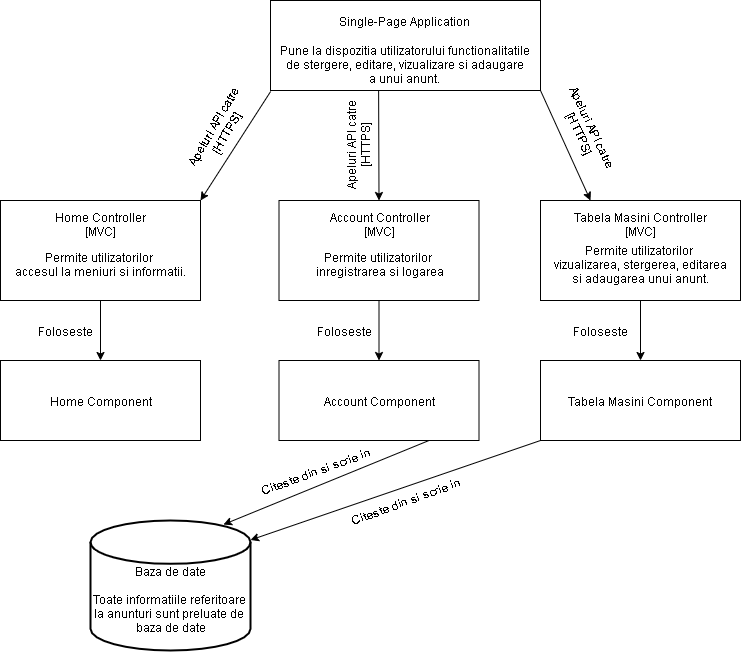

The diagram above was exported from draw.io. Its source (the exported page's mxGraphModel, read from the mxfile embedded in the PNG):
<mxGraphModel dx="1108" dy="396" grid="1" gridSize="10" guides="1" tooltips="1" connect="1" arrows="1" fold="1" page="1" pageScale="1" pageWidth="827" pageHeight="1169" math="0" shadow="0">
  <root>
    <mxCell id="0" />
    <mxCell id="1" parent="0" />
    <mxCell id="ymKuIN0Ukb14OJx1OyGk-1" value="" style="rounded=0;whiteSpace=wrap;html=1;" vertex="1" parent="1">
      <mxGeometry x="280" y="30" width="270" height="90" as="geometry" />
    </mxCell>
    <mxCell id="ymKuIN0Ukb14OJx1OyGk-2" value="Single-Page Application" style="text;html=1;align=center;verticalAlign=middle;resizable=0;points=[];autosize=1;" vertex="1" parent="1">
      <mxGeometry x="338.5" y="40" width="150" height="20" as="geometry" />
    </mxCell>
    <mxCell id="ymKuIN0Ukb14OJx1OyGk-3" value="Pune la dispozitia utilizatorului functionalitatile&lt;br&gt;de stergere, editare, vizualizare si adaugare&lt;br&gt;a unui anunt." style="text;html=1;align=center;verticalAlign=middle;resizable=0;points=[];autosize=1;" vertex="1" parent="1">
      <mxGeometry x="278.5" y="70" width="270" height="50" as="geometry" />
    </mxCell>
    <mxCell id="ymKuIN0Ukb14OJx1OyGk-36" value="" style="edgeStyle=orthogonalEdgeStyle;rounded=0;orthogonalLoop=1;jettySize=auto;html=1;" edge="1" parent="1" source="ymKuIN0Ukb14OJx1OyGk-4" target="ymKuIN0Ukb14OJx1OyGk-19">
      <mxGeometry relative="1" as="geometry" />
    </mxCell>
    <mxCell id="ymKuIN0Ukb14OJx1OyGk-4" value="" style="rounded=0;whiteSpace=wrap;html=1;" vertex="1" parent="1">
      <mxGeometry x="10" y="230" width="200" height="100" as="geometry" />
    </mxCell>
    <mxCell id="ymKuIN0Ukb14OJx1OyGk-5" value="Home Controller&lt;br&gt;[MVC]" style="text;html=1;align=center;verticalAlign=middle;resizable=0;points=[];autosize=1;" vertex="1" parent="1">
      <mxGeometry x="55" y="240" width="110" height="30" as="geometry" />
    </mxCell>
    <mxCell id="ymKuIN0Ukb14OJx1OyGk-7" value="Permite utilizatorilor &lt;br&gt;accesul la meniuri si informatii." style="text;html=1;align=center;verticalAlign=middle;resizable=0;points=[];autosize=1;" vertex="1" parent="1">
      <mxGeometry x="15" y="280" width="190" height="30" as="geometry" />
    </mxCell>
    <mxCell id="ymKuIN0Ukb14OJx1OyGk-8" value="" style="endArrow=classic;html=1;exitX=0.006;exitY=1.02;exitDx=0;exitDy=0;exitPerimeter=0;entryX=1;entryY=0;entryDx=0;entryDy=0;" edge="1" parent="1" source="ymKuIN0Ukb14OJx1OyGk-3" target="ymKuIN0Ukb14OJx1OyGk-4">
      <mxGeometry width="50" height="50" relative="1" as="geometry">
        <mxPoint x="130" y="130" as="sourcePoint" />
        <mxPoint x="180" y="140" as="targetPoint" />
      </mxGeometry>
    </mxCell>
    <mxCell id="ymKuIN0Ukb14OJx1OyGk-9" value="Apeluri API catre&lt;br&gt;[HTTPS]" style="text;html=1;align=center;verticalAlign=middle;resizable=0;points=[];autosize=1;rotation=-60;" vertex="1" parent="1">
      <mxGeometry x="180" y="145" width="100" height="30" as="geometry" />
    </mxCell>
    <mxCell id="ymKuIN0Ukb14OJx1OyGk-37" value="" style="edgeStyle=orthogonalEdgeStyle;rounded=0;orthogonalLoop=1;jettySize=auto;html=1;" edge="1" parent="1" source="ymKuIN0Ukb14OJx1OyGk-10" target="ymKuIN0Ukb14OJx1OyGk-30">
      <mxGeometry relative="1" as="geometry" />
    </mxCell>
    <mxCell id="ymKuIN0Ukb14OJx1OyGk-10" value="" style="rounded=0;whiteSpace=wrap;html=1;" vertex="1" parent="1">
      <mxGeometry x="288.5" y="230" width="200" height="100" as="geometry" />
    </mxCell>
    <mxCell id="ymKuIN0Ukb14OJx1OyGk-11" value="Account Controller&lt;br&gt;[MVC]" style="text;html=1;align=center;verticalAlign=middle;resizable=0;points=[];autosize=1;" vertex="1" parent="1">
      <mxGeometry x="328.5" y="240" width="120" height="30" as="geometry" />
    </mxCell>
    <mxCell id="ymKuIN0Ukb14OJx1OyGk-12" value="Permite utilizatorilor &lt;br&gt;inregistrarea si logarea" style="text;html=1;align=center;verticalAlign=middle;resizable=0;points=[];autosize=1;" vertex="1" parent="1">
      <mxGeometry x="318.5" y="280" width="140" height="30" as="geometry" />
    </mxCell>
    <mxCell id="ymKuIN0Ukb14OJx1OyGk-13" value="" style="endArrow=classic;html=1;entryX=0.5;entryY=0;entryDx=0;entryDy=0;exitX=0.406;exitY=1;exitDx=0;exitDy=0;exitPerimeter=0;" edge="1" parent="1" source="ymKuIN0Ukb14OJx1OyGk-3" target="ymKuIN0Ukb14OJx1OyGk-10">
      <mxGeometry width="50" height="50" relative="1" as="geometry">
        <mxPoint x="10" y="400" as="sourcePoint" />
        <mxPoint x="60" y="350" as="targetPoint" />
      </mxGeometry>
    </mxCell>
    <mxCell id="ymKuIN0Ukb14OJx1OyGk-14" value="Apeluri API catre&lt;br&gt;[HTTPS]" style="text;html=1;align=center;verticalAlign=middle;resizable=0;points=[];autosize=1;rotation=-90;" vertex="1" parent="1">
      <mxGeometry x="318.5" y="160" width="100" height="30" as="geometry" />
    </mxCell>
    <mxCell id="ymKuIN0Ukb14OJx1OyGk-39" value="" style="edgeStyle=orthogonalEdgeStyle;rounded=0;orthogonalLoop=1;jettySize=auto;html=1;" edge="1" parent="1" source="ymKuIN0Ukb14OJx1OyGk-15" target="ymKuIN0Ukb14OJx1OyGk-33">
      <mxGeometry relative="1" as="geometry" />
    </mxCell>
    <mxCell id="ymKuIN0Ukb14OJx1OyGk-15" value="" style="rounded=0;whiteSpace=wrap;html=1;" vertex="1" parent="1">
      <mxGeometry x="550" y="230" width="200" height="100" as="geometry" />
    </mxCell>
    <mxCell id="ymKuIN0Ukb14OJx1OyGk-16" value="Tabela Masini Controller&lt;br&gt;[MVC]" style="text;html=1;align=center;verticalAlign=middle;resizable=0;points=[];autosize=1;" vertex="1" parent="1">
      <mxGeometry x="575" y="240" width="150" height="30" as="geometry" />
    </mxCell>
    <mxCell id="ymKuIN0Ukb14OJx1OyGk-17" value="Permite utilizatorilor &lt;br&gt;vizualizarea, stergerea, editarea&lt;br&gt;si adaugarea unui anunt." style="text;html=1;align=center;verticalAlign=middle;resizable=0;points=[];autosize=1;" vertex="1" parent="1">
      <mxGeometry x="555" y="270" width="190" height="50" as="geometry" />
    </mxCell>
    <mxCell id="ymKuIN0Ukb14OJx1OyGk-18" value="" style="endArrow=classic;html=1;entryX=0.25;entryY=0;entryDx=0;entryDy=0;exitX=1;exitY=1;exitDx=0;exitDy=0;" edge="1" parent="1" source="ymKuIN0Ukb14OJx1OyGk-1" target="ymKuIN0Ukb14OJx1OyGk-15">
      <mxGeometry width="50" height="50" relative="1" as="geometry">
        <mxPoint x="10" y="400" as="sourcePoint" />
        <mxPoint x="60" y="350" as="targetPoint" />
      </mxGeometry>
    </mxCell>
    <mxCell id="ymKuIN0Ukb14OJx1OyGk-19" value="" style="rounded=0;whiteSpace=wrap;html=1;" vertex="1" parent="1">
      <mxGeometry x="10" y="390" width="200" height="80" as="geometry" />
    </mxCell>
    <mxCell id="ymKuIN0Ukb14OJx1OyGk-20" value="Home Component&lt;br&gt;" style="text;html=1;align=center;verticalAlign=middle;resizable=0;points=[];autosize=1;" vertex="1" parent="1">
      <mxGeometry x="50" y="420" width="120" height="20" as="geometry" />
    </mxCell>
    <mxCell id="ymKuIN0Ukb14OJx1OyGk-30" value="" style="rounded=0;whiteSpace=wrap;html=1;" vertex="1" parent="1">
      <mxGeometry x="288.5" y="390" width="200" height="80" as="geometry" />
    </mxCell>
    <mxCell id="ymKuIN0Ukb14OJx1OyGk-31" value="Account Component" style="text;html=1;align=center;verticalAlign=middle;resizable=0;points=[];autosize=1;" vertex="1" parent="1">
      <mxGeometry x="323.5" y="420" width="130" height="20" as="geometry" />
    </mxCell>
    <mxCell id="ymKuIN0Ukb14OJx1OyGk-33" value="" style="rounded=0;whiteSpace=wrap;html=1;" vertex="1" parent="1">
      <mxGeometry x="550" y="390" width="200" height="80" as="geometry" />
    </mxCell>
    <mxCell id="ymKuIN0Ukb14OJx1OyGk-34" value="Tabela Masini Component" style="text;html=1;align=center;verticalAlign=middle;resizable=0;points=[];autosize=1;" vertex="1" parent="1">
      <mxGeometry x="568.5" y="420" width="160" height="20" as="geometry" />
    </mxCell>
    <mxCell id="ymKuIN0Ukb14OJx1OyGk-40" value="Foloseste" style="text;html=1;align=center;verticalAlign=middle;resizable=0;points=[];autosize=1;rotation=0;" vertex="1" parent="1">
      <mxGeometry x="40" y="350" width="70" height="20" as="geometry" />
    </mxCell>
    <mxCell id="ymKuIN0Ukb14OJx1OyGk-41" value="Foloseste" style="text;html=1;align=center;verticalAlign=middle;resizable=0;points=[];autosize=1;rotation=0;" vertex="1" parent="1">
      <mxGeometry x="318.5" y="350" width="70" height="20" as="geometry" />
    </mxCell>
    <mxCell id="ymKuIN0Ukb14OJx1OyGk-42" value="Foloseste" style="text;html=1;align=center;verticalAlign=middle;resizable=0;points=[];autosize=1;rotation=0;" vertex="1" parent="1">
      <mxGeometry x="575" y="350" width="70" height="20" as="geometry" />
    </mxCell>
    <mxCell id="ymKuIN0Ukb14OJx1OyGk-44" value="" style="strokeWidth=2;html=1;shape=mxgraph.flowchart.database;whiteSpace=wrap;" vertex="1" parent="1">
      <mxGeometry x="100" y="550" width="160" height="130" as="geometry" />
    </mxCell>
    <mxCell id="ymKuIN0Ukb14OJx1OyGk-45" value="Baza de date&lt;br&gt;&lt;br&gt;Toate informatiile referitoare&amp;nbsp;&lt;br&gt;la anunturi sunt preluate de&amp;nbsp;&lt;br&gt;baza de date" style="text;html=1;align=center;verticalAlign=middle;resizable=0;points=[];autosize=1;" vertex="1" parent="1">
      <mxGeometry x="95" y="590" width="170" height="80" as="geometry" />
    </mxCell>
    <mxCell id="ymKuIN0Ukb14OJx1OyGk-48" value="" style="endArrow=classic;html=1;entryX=1;entryY=0.15;entryDx=0;entryDy=0;entryPerimeter=0;exitX=0;exitY=1;exitDx=0;exitDy=0;" edge="1" parent="1" source="ymKuIN0Ukb14OJx1OyGk-33" target="ymKuIN0Ukb14OJx1OyGk-44">
      <mxGeometry width="50" height="50" relative="1" as="geometry">
        <mxPoint x="10" y="750" as="sourcePoint" />
        <mxPoint x="60" y="700" as="targetPoint" />
      </mxGeometry>
    </mxCell>
    <mxCell id="ymKuIN0Ukb14OJx1OyGk-49" value="Citeste din si scrie in" style="text;html=1;align=center;verticalAlign=middle;resizable=0;points=[];autosize=1;rotation=-20;" vertex="1" parent="1">
      <mxGeometry x="350" y="520" width="130" height="20" as="geometry" />
    </mxCell>
    <mxCell id="ymKuIN0Ukb14OJx1OyGk-50" value="" style="endArrow=classic;html=1;entryX=0.831;entryY=0.031;entryDx=0;entryDy=0;entryPerimeter=0;exitX=0.75;exitY=1;exitDx=0;exitDy=0;" edge="1" parent="1" source="ymKuIN0Ukb14OJx1OyGk-30" target="ymKuIN0Ukb14OJx1OyGk-44">
      <mxGeometry width="50" height="50" relative="1" as="geometry">
        <mxPoint x="10" y="750" as="sourcePoint" />
        <mxPoint x="60" y="700" as="targetPoint" />
      </mxGeometry>
    </mxCell>
    <mxCell id="ymKuIN0Ukb14OJx1OyGk-51" value="Citeste din si scrie in" style="text;html=1;align=center;verticalAlign=middle;resizable=0;points=[];autosize=1;rotation=-20;" vertex="1" parent="1">
      <mxGeometry x="260" y="490" width="130" height="20" as="geometry" />
    </mxCell>
    <mxCell id="ymKuIN0Ukb14OJx1OyGk-52" value="Apeluri API catre&lt;br&gt;[HTTPS]" style="text;html=1;align=center;verticalAlign=middle;resizable=0;points=[];autosize=1;rotation=65;" vertex="1" parent="1">
      <mxGeometry x="545" y="145" width="100" height="30" as="geometry" />
    </mxCell>
  </root>
</mxGraphModel>